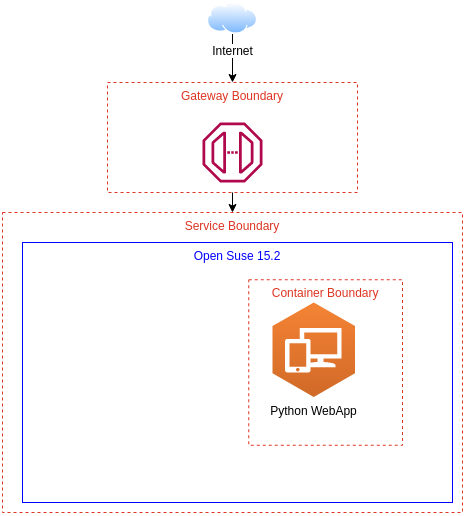

The diagram above was exported from draw.io. Its source (the exported page's mxGraphModel, read from the mxfile embedded in the PNG):
<mxGraphModel dx="752" dy="744" grid="1" gridSize="10" guides="1" tooltips="1" connect="1" arrows="1" fold="1" page="1" pageScale="1" pageWidth="850" pageHeight="1100" math="0" shadow="0">
  <root>
    <mxCell id="0" />
    <mxCell id="1" parent="0" />
    <mxCell id="2" value="Service Boundary" style="fillColor=none;strokeColor=#DD3522;verticalAlign=top;fontStyle=0;fontColor=#DD3522;dashed=1;" vertex="1" parent="1">
      <mxGeometry x="360" y="340" width="460" height="300" as="geometry" />
    </mxCell>
    <mxCell id="3" value="" style="edgeStyle=orthogonalEdgeStyle;rounded=0;orthogonalLoop=1;jettySize=auto;html=1;fontColor=#DD3522;entryX=0.5;entryY=0;entryDx=0;entryDy=0;" edge="1" source="4" target="9" parent="1">
      <mxGeometry relative="1" as="geometry" />
    </mxCell>
    <mxCell id="4" value="Internet" style="aspect=fixed;perimeter=ellipsePerimeter;html=1;align=center;shadow=0;dashed=0;spacingTop=3;image;image=img/lib/active_directory/internet_cloud.svg;strokeColor=#FF8000;" vertex="1" parent="1">
      <mxGeometry x="565" y="130" width="50" height="31.5" as="geometry" />
    </mxCell>
    <mxCell id="5" value="Open Suse 15.2" style="fillColor=none;strokeColor=#0000FF;verticalAlign=top;fontStyle=0;fontColor=#0000FF;" vertex="1" parent="1">
      <mxGeometry x="380" y="370" width="430" height="260" as="geometry" />
    </mxCell>
    <mxCell id="6" value="Python WebApp" style="outlineConnect=0;dashed=0;verticalLabelPosition=bottom;verticalAlign=top;align=center;html=1;shape=mxgraph.aws3.workspaces;fillColor=#D16A28;gradientColor=#F58435;gradientDirection=north;strokeColor=#0000FF;" vertex="1" parent="1">
      <mxGeometry x="630" y="430" width="82.5" height="94.5" as="geometry" />
    </mxCell>
    <mxCell id="7" value="Container Boundary" style="fillColor=none;strokeColor=#DD3522;dashed=1;verticalAlign=top;fontStyle=0;fontColor=#DD3522;" vertex="1" parent="1">
      <mxGeometry x="606.25" y="407.25" width="153.75" height="165.5" as="geometry" />
    </mxCell>
    <mxCell id="8" style="edgeStyle=orthogonalEdgeStyle;rounded=0;orthogonalLoop=1;jettySize=auto;html=1;exitX=0.5;exitY=1;exitDx=0;exitDy=0;entryX=0.5;entryY=0;entryDx=0;entryDy=0;fontColor=#DD3522;" edge="1" source="9" target="2" parent="1">
      <mxGeometry relative="1" as="geometry" />
    </mxCell>
    <mxCell id="9" value="Gateway Boundary" style="fillColor=none;strokeColor=#DD3522;verticalAlign=top;fontStyle=0;fontColor=#DD3522;dashed=1;" vertex="1" parent="1">
      <mxGeometry x="465" y="210" width="250" height="110" as="geometry" />
    </mxCell>
    <mxCell id="10" value="" style="sketch=0;outlineConnect=0;fontColor=#232F3E;gradientColor=none;fillColor=#B0084D;strokeColor=none;dashed=0;verticalLabelPosition=bottom;verticalAlign=top;align=center;html=1;fontSize=12;fontStyle=0;aspect=fixed;pointerEvents=1;shape=mxgraph.aws4.endpoint;" vertex="1" parent="1">
      <mxGeometry x="560" y="250" width="60" height="60" as="geometry" />
    </mxCell>
  </root>
</mxGraphModel>